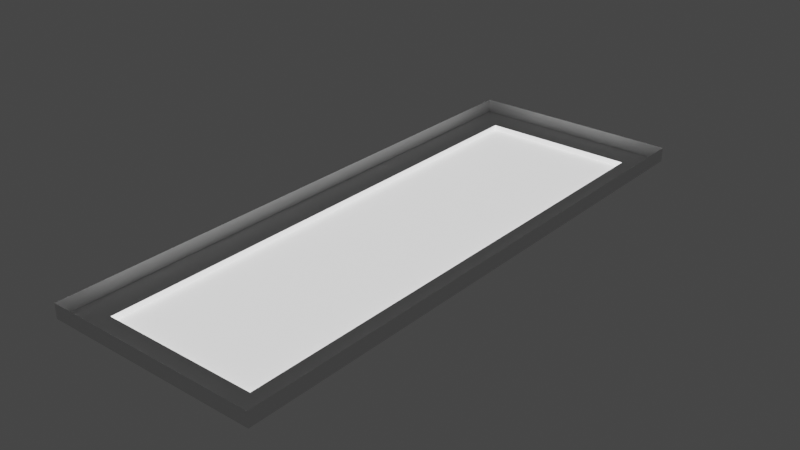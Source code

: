 # Source: Light.blend  (saved by Blender 2.81.16; exported with 4.5.12 LTS)
import bpy
from mathutils import Matrix  # noqa: F401  (used for matrix-valued properties, if any)

bpy.ops.wm.read_factory_settings(use_empty=True)
scene = bpy.context.scene
scene.name = 'Scene'

# ---- collections
col_collection = bpy.data.collections.new('Collection'); scene.collection.children.link(col_collection)

# ---- materials (node trees are filled in below, after node groups)
mat_light = bpy.data.materials.new('Light')
mat_light.use_transparent_shadow = False
mat_lightrim = bpy.data.materials.new('LightRim')
mat_lightrim.use_transparent_shadow = False

# ---- material node trees
mat_light.use_nodes = True; mat_light.node_tree.nodes.clear()
_N = mat_light.node_tree.nodes; _L = mat_light.node_tree.links
n0 = _N.new('ShaderNodeOutputMaterial'); n0.name = 'Material Output'; n0.location = (300, 300)
n1 = _N.new('ShaderNodeBsdfPrincipled'); n1.name = 'Principled BSDF'; n1.location = (10, 300)
n1.distribution = 'GGX'
n1.subsurface_method = 'BURLEY'
n1.inputs[3].default_value = 1.45
n1.inputs[28].default_value = 1.0
_L.new(n1.outputs[0], n0.inputs[0])
n0.is_active_output = True
mat_lightrim.use_nodes = True; mat_lightrim.node_tree.nodes.clear()
_N = mat_lightrim.node_tree.nodes; _L = mat_lightrim.node_tree.links
n0 = _N.new('ShaderNodeOutputMaterial'); n0.name = 'Material Output'; n0.location = (300, 300)
n1 = _N.new('ShaderNodeBsdfPrincipled'); n1.name = 'Principled BSDF'; n1.location = (10, 300)
n1.distribution = 'GGX'
n1.subsurface_method = 'BURLEY'
n1.inputs[3].default_value = 1.45
n1.inputs[27].default_value = (0.0, 0.0, 0.0, 1.0)
n1.inputs[28].default_value = 1.0
_L.new(n1.outputs[0], n0.inputs[0])
n0.is_active_output = True

# ---- world
world_world = bpy.data.worlds.new('World'); scene.world = world_world
world_world.use_nodes = True; world_world.node_tree.nodes.clear()
_N = world_world.node_tree.nodes; _L = world_world.node_tree.links
n0 = _N.new('ShaderNodeOutputWorld'); n0.name = 'World Output'; n0.location = (300, 300)
n1 = _N.new('ShaderNodeBackground'); n1.name = 'Background'; n1.location = (10, 300)
n1.inputs[0].default_value = (0.05088, 0.05088, 0.05088, 1.0)
_L.new(n1.outputs[0], n0.inputs[0])
n0.is_active_output = True
world_world.color = (0.05088, 0.05088, 0.05088)
world_world.use_sun_shadow = False
world_world.sun_shadow_jitter_overblur = 0.0

# ---- meshes
me_cube_001 = bpy.data.meshes.new('Cube.001')
me_cube_001.from_pydata([(-0.2743, -0.8993, -0.05), (-0.375, -1.0, 0.0), (-0.2743, 0.8993, -0.05), (-0.375, 1.0, 0.0), (0.2743, -0.8993, -0.05), (0.375, -1.0, 0.0), (0.2743, 0.8993, -0.05), (0.375, 1.0, 0.0), (-0.375, 1.0, -0.05), (-0.375, -1.0, -0.05), (0.375, 1.0, -0.05), (0.375, -1.0, -0.05), (-0.2743, 0.8993, -0.07), (-0.2743, -0.8993, -0.07), (0.2743, 0.8993, -0.07), (0.2743, -0.8993, -0.07)], [], [(9, 1, 3, 8), (8, 3, 7, 10), (10, 7, 5, 11), (11, 5, 1, 9), (6, 4, 15, 14), (2, 0, 9, 8), (6, 2, 8, 10), (4, 6, 10, 11), (0, 4, 11, 9), (12, 14, 15, 13), (0, 2, 12, 13), (4, 0, 13, 15), (2, 6, 14, 12)])
me_cube_001.polygons.foreach_set('material_index', [1, 1, 1, 1, 0, 1, 1, 1, 1, 0, 0, 0, 0])
_uv = me_cube_001.uv_layers.new(name='UVMap')
_uv.uv.foreach_set('vector', [0.375, 0.0, 0.625, 0.0, 0.625, 0.25, 0.375, 0.25, 0.375, 0.25, 0.625, 0.25, 0.625, 0.5, 0.375, 0.5, 0.375, 0.5, 0.625, 0.5, 0.625, 0.75, 0.375, 0.75, 0.375, 0.75, 0.625, 0.75, 0.625, 1.0, 0.375, 1.0, 0.3414, 0.5084, 0.3414, 0.7416, 0.3414, 0.7416, 0.3414, 0.5084, 0.1586, 0.5084, 0.1586, 0.7416, 0.125, 0.75, 0.125, 0.5, 0.3414, 0.5084, 0.1586, 0.5084, 0.125, 0.5, 0.375, 0.5, 0.3414, 0.7416, 0.3414, 0.5084, 0.375, 0.5, 0.375, 0.75, 0.1586, 0.7416, 0.3414, 0.7416, 0.375, 0.75, 0.125, 0.75, 0.1586, 0.5084, 0.3414, 0.5084, 0.3414, 0.7416, 0.1586, 0.7416, 0.1586, 0.7416, 0.1586, 0.5084, 0.1586, 0.5084, 0.1586, 0.7416, 0.3414, 0.7416, 0.1586, 0.7416, 0.1586, 0.7416, 0.3414, 0.7416, 0.1586, 0.5084, 0.3414, 0.5084, 0.3414, 0.5084, 0.1586, 0.5084])
me_cube_001.materials.append(mat_light)
me_cube_001.materials.append(mat_lightrim)
me_cube_001.use_remesh_fix_poles = True
me_cube_001.use_remesh_preserve_attributes = False
me_cube_001.use_mirror_vertex_groups = False
me_cube_001.update()

# ---- objects
ob_cube = bpy.data.objects.new('Cube', me_cube_001)

# ---- transforms, parenting, visibility, modifiers, constraints
ob_cube.location = (0.0, -0.5, 0.025)
ob_cube.lineart.crease_threshold = 0.0

# ---- collection membership
col_collection.objects.link(ob_cube)

# ---- scene / render settings (as saved in the file)
scene.frame_start = 1; scene.frame_end = 250; scene.frame_set(1)
scene.render.engine = 'BLENDER_EEVEE_NEXT'
scene.cycles.use_denoising = False
scene.cycles.samples = 128
scene.cycles.sampling_pattern = 'TABULATED_SOBOL'
scene.cycles.use_adaptive_sampling = False
scene.cycles.use_light_tree = False
scene.view_settings.view_transform = 'Filmic'
bpy.context.view_layer.update()

# ---- added for rendering (the .blend has no active camera): camera
cam_auto = bpy.data.cameras.new('AutoCamera')
cam_auto.lens = 50.0
cam_auto.sensor_width = 36.0
cam_auto.clip_end = 1000.0
ob_auto_camera = bpy.data.objects.new('AutoCamera', cam_auto)
scene.collection.objects.link(ob_auto_camera)
ob_auto_camera.location = (1.97734, -2.87281, 1.57187)
ob_auto_camera.rotation_euler = (1.09748, -7.21219e-08, 0.694738)
scene.camera = ob_auto_camera
bpy.context.view_layer.update()
